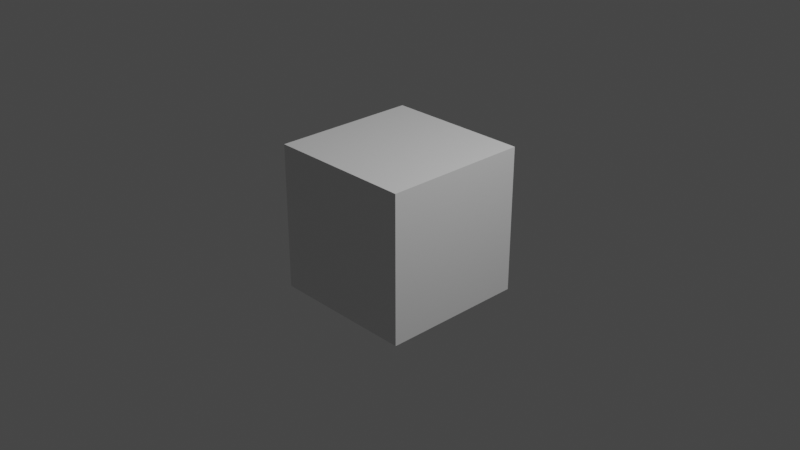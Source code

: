 # Source: Box1dot6m.blend  (saved by Blender 2.80.75; exported with 4.5.12 LTS)
import bpy
from mathutils import Matrix  # noqa: F401  (used for matrix-valued properties, if any)

bpy.ops.wm.read_factory_settings(use_empty=True)
scene = bpy.context.scene
scene.name = 'Scene'

# ---- collections
col_collection = bpy.data.collections.new('Collection'); scene.collection.children.link(col_collection)

# ---- materials (node trees are filled in below, after node groups)
mat_material = bpy.data.materials.new('Material')
mat_material.alpha_threshold = 0.0
mat_material.use_transparent_shadow = False
mat_material.line_color = (0.0, 0.0, 0.0, 1.0)

# ---- material node trees
mat_material.use_nodes = True; mat_material.node_tree.nodes.clear()
_N = mat_material.node_tree.nodes; _L = mat_material.node_tree.links
n0 = _N.new('ShaderNodeOutputMaterial'); n0.name = 'Material Output'; n0.location = (300, 300)
n1 = _N.new('ShaderNodeBsdfPrincipled'); n1.name = 'Principled BSDF'; n1.location = (10, 300)
n1.distribution = 'GGX'
n1.subsurface_method = 'BURLEY'
n1.inputs[2].default_value = 0.4
n1.inputs[3].default_value = 1.45
n1.inputs[27].default_value = (0.0, 0.0, 0.0, 1.0)
n1.inputs[28].default_value = 1.0
_L.new(n1.outputs[0], n0.inputs[0])
n0.is_active_output = True

# ---- world
world_world = bpy.data.worlds.new('World'); scene.world = world_world
world_world.use_nodes = True; world_world.node_tree.nodes.clear()
_N = world_world.node_tree.nodes; _L = world_world.node_tree.links
n0 = _N.new('ShaderNodeOutputWorld'); n0.name = 'World Output'; n0.location = (300, 300)
n1 = _N.new('ShaderNodeBackground'); n1.name = 'Background'; n1.location = (10, 300)
n1.inputs[0].default_value = (0.05088, 0.05088, 0.05088, 1.0)
_L.new(n1.outputs[0], n0.inputs[0])
n0.is_active_output = True
world_world.color = (0.05088, 0.05088, 0.05088)
world_world.use_sun_shadow = False
world_world.sun_shadow_jitter_overblur = 0.0

# ---- cameras
cam_camera = bpy.data.cameras.new('Camera')
cam_camera.clip_end = 100.0
cam_camera.ortho_scale = 7.314

# ---- lights
light_light = bpy.data.lights.new('Light', 'POINT')
light_light.transmission_factor = 0.0
light_light.energy = 1000.0
light_light.shadow_soft_size = 0.1
light_light.shadow_maximum_resolution = 0.006
light_light.use_absolute_resolution = True

# ---- meshes
me_cube = bpy.data.meshes.new('Cube')
me_cube.from_pydata([(1.0, 1.0, 1.0), (1.0, 1.0, -1.0), (1.0, -1.0, 1.0), (1.0, -1.0, -1.0), (-1.0, 1.0, 1.0), (-1.0, 1.0, -1.0), (-1.0, -1.0, 1.0), (-1.0, -1.0, -1.0)], [], [(0, 4, 6, 2), (3, 2, 6, 7), (7, 6, 4, 5), (5, 1, 3, 7), (1, 0, 2, 3), (5, 4, 0, 1)])
_uv = me_cube.uv_layers.new(name='UVMap')
_uv.uv.foreach_set('vector', [0.375, 0.0, 0.625, 0.0, 0.625, 0.25, 0.375, 0.25, 0.375, 0.25, 0.625, 0.25, 0.625, 0.5, 0.375, 0.5, 0.375, 0.5, 0.625, 0.5, 0.625, 0.75, 0.375, 0.75, 0.375, 0.75, 0.625, 0.75, 0.625, 1.0, 0.375, 1.0, 0.125, 0.5, 0.375, 0.5, 0.375, 0.75, 0.125, 0.75, 0.625, 0.5, 0.875, 0.5, 0.875, 0.75, 0.625, 0.75])
me_cube.materials.append(mat_material)
me_cube.use_remesh_preserve_volume = False
me_cube.use_remesh_preserve_attributes = False
me_cube.use_mirror_vertex_groups = False
me_cube.update()

# ---- objects
ob_cube = bpy.data.objects.new('Cube', me_cube)
ob_light = bpy.data.objects.new('Light', light_light)
ob_camera = bpy.data.objects.new('Camera', cam_camera)

# ---- transforms, parenting, visibility, modifiers, constraints
ob_cube.location = (0.0, 0.0, 0.0)
ob_cube.scale = (0.8, 0.8, 0.8)
ob_cube.lock_rotations_4d = False
ob_cube.empty_display_type = 'ARROWS'
ob_cube.lineart.crease_threshold = 0.0
ob_light.location = (4.076, 1.005, 5.904)
ob_light.rotation_euler = (0.6503, 0.05522, 1.866)
ob_light.lock_rotations_4d = False
ob_light.empty_display_type = 'ARROWS'
ob_light.color = (0.0, 0.0, 0.0, 0.0)
ob_light.lineart.crease_threshold = 0.0
ob_camera.location = (7.359, -6.926, 4.958)
ob_camera.rotation_euler = (1.109, 0.0, 0.8149)
ob_camera.lock_rotations_4d = False
ob_camera.empty_display_type = 'ARROWS'
ob_camera.color = (0.0, 0.0, 0.0, 0.0)
ob_camera.display_type = 'WIRE'
ob_camera.lineart.crease_threshold = 0.0

# ---- collection membership
col_collection.objects.link(ob_cube)
col_collection.objects.link(ob_light)
col_collection.objects.link(ob_camera)

# ---- scene / render settings (as saved in the file)
scene.camera = ob_camera
scene.frame_start = 1; scene.frame_end = 250; scene.frame_set(1)
scene.render.engine = 'BLENDER_EEVEE_NEXT'
scene.cycles.use_denoising = False
scene.cycles.samples = 128
scene.cycles.sampling_pattern = 'TABULATED_SOBOL'
scene.cycles.use_adaptive_sampling = False
scene.cycles.use_light_tree = False
scene.view_settings.view_transform = 'Filmic'
bpy.context.view_layer.update()
